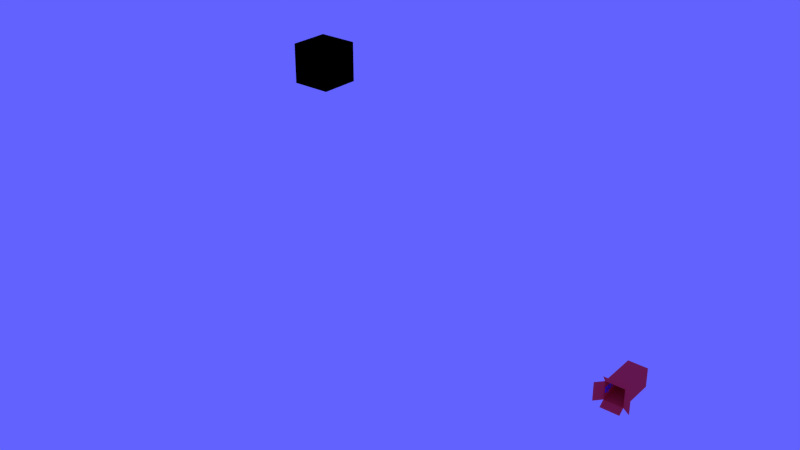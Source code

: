 # Source: James_Candy_Box.blend  (saved by Blender 2.78.0; exported with 4.5.12 LTS)
import bpy
from mathutils import Matrix  # noqa: F401  (used for matrix-valued properties, if any)

bpy.ops.wm.read_factory_settings(use_empty=True)
scene = bpy.context.scene
scene.name = 'Scene'

# ---- collections
col_collection_1 = bpy.data.collections.new('Collection 1'); scene.collection.children.link(col_collection_1)
col_collection_2 = bpy.data.collections.new('Collection 2'); scene.collection.children.link(col_collection_2)
col_collection_2.hide_render = True
col_collection_2.hide_viewport = True

# ---- materials (node trees are filled in below, after node groups)
mat_material_005 = bpy.data.materials.new('Material.005')
mat_material_005.alpha_threshold = 0.0
mat_material_005.use_transparent_shadow = False
mat_material_005.diffuse_color = (0.0, 0.0, 0.0, 1.0)
mat_material_005.roughness = 0.5
mat_material_005.line_color = (0.0, 0.0, 0.0, 1.0)
mat_material_003 = bpy.data.materials.new('Material.003')
mat_material_003.alpha_threshold = 0.0
mat_material_003.use_transparent_shadow = False
mat_material_003.diffuse_color = (1.0, 0.06657, 0.0793, 1.0)
mat_material_003.roughness = 0.5
mat_material_003.line_color = (0.0, 0.0, 0.0, 1.0)
mat_material_004 = bpy.data.materials.new('Material.004')
mat_material_004.alpha_threshold = 0.0
mat_material_004.use_transparent_shadow = False
mat_material_004.diffuse_color = (0.02433, 0.04378, 0.8, 1.0)
mat_material_004.roughness = 0.5
mat_material_004.line_color = (0.0, 0.0, 0.0, 1.0)
mat_material = bpy.data.materials.new('Material')
mat_material.alpha_threshold = 0.0
mat_material.use_transparent_shadow = False
mat_material.diffuse_color = (0.2598, 0.08027, 0.03697, 1.0)
mat_material.roughness = 0.5
mat_material.line_color = (0.0, 0.0, 0.0, 1.0)

# ---- material node trees

# ---- world
world_world = bpy.data.worlds.new('World'); scene.world = world_world
world_world.color = (0.1218, 0.1228, 1.0)
world_world.use_sun_shadow = False
world_world.sun_shadow_jitter_overblur = 0.0
world_world.cycles.sampling_method = 'NONE'
world_world.cycles.sample_map_resolution = 256
world_world.light_settings.ao_factor = 0.314
world_world.light_settings.distance = 2.642

# ---- lights
light_point = bpy.data.lights.new('Point', 'POINT')
light_point.transmission_factor = 0.0
light_point.energy = 104.0
light_point.shadow_buffer_clip_start = 0.5
light_point.shadow_soft_size = 1.0
light_point.shadow_maximum_resolution = 0.006
light_point.use_absolute_resolution = True
light_point.cycles.use_multiple_importance_sampling = False
light_lamp = bpy.data.lights.new('Lamp', 'POINT')
light_lamp.transmission_factor = 0.0
light_lamp.cutoff_distance = 30.0
light_lamp.energy = 100.0
light_lamp.shadow_buffer_clip_start = 1.001
light_lamp.shadow_soft_size = 2.921
light_lamp.shadow_maximum_resolution = 0.006
light_lamp.use_absolute_resolution = True
light_lamp.cycles.use_multiple_importance_sampling = False

# ---- meshes
me_cube_006 = bpy.data.meshes.new('Cube.006')
me_cube_006.from_pydata([(1.0, 1.0, -1.0), (1.0, -1.0, -1.0), (-1.0, -1.0, -1.0), (-1.0, 1.0, -1.0), (1.0, 1.0, 1.0), (1.0, -1.0, 1.0), (-1.0, -1.0, 1.0), (-1.0, 1.0, 1.0)], [], [(0, 1, 2, 3), (4, 7, 6, 5), (0, 4, 5, 1), (1, 5, 6, 2), (2, 6, 7, 3), (4, 0, 3, 7)])
me_cube_006.materials.append(mat_material_005)
me_cube_006.use_remesh_preserve_volume = False
me_cube_006.use_remesh_preserve_attributes = False
me_cube_006.use_mirror_vertex_groups = False
me_cube_006.update()
me_cube_001 = bpy.data.meshes.new('Cube.001')
me_cube_001.from_pydata([(0.6029, -0.5118, -0.6794), (0.6029, -1.705, -0.6794), (-0.5907, -1.705, -0.6794), (-0.5907, -0.5118, -0.6794), (0.6029, -0.5118, 0.5142), (0.6029, -1.705, 0.5142), (-0.5907, -1.705, 0.5142), (-0.5907, -0.5118, 0.5142), (-0.5907, 0.7037, -0.6794), (-0.5907, 0.7037, 0.5142), (0.6029, 0.7037, -0.6794), (0.6029, 0.7037, 0.5142), (-0.9955, -2.163, -0.6794), (-0.9955, -2.163, 0.5142), (1.135, -2.054, -0.6794), (1.135, -2.054, 0.5142), (0.6029, -1.943, 0.9523), (-0.5907, -1.943, 0.9523), (0.6029, -1.705, -0.6794), (-0.5907, -1.705, -0.6794), (-0.5907, -1.705, -0.6794), (0.6029, -1.705, -0.6794), (0.6029, -2.069, -0.9632), (-0.5907, -2.069, -0.9632)], [], [(0, 1, 2, 3), (4, 7, 6, 5), (0, 4, 5, 1), (2, 6, 7, 3), (3, 7, 9, 8), (4, 0, 10, 11), (7, 4, 11, 9), (0, 3, 8, 10), (11, 10, 8, 9), (6, 2, 12, 13), (1, 5, 15, 14), (5, 6, 17, 16), (2, 1, 18, 19), (19, 18, 21, 20), (20, 21, 22, 23)])
me_cube_001.materials.append(mat_material_003)
me_cube_001.use_remesh_preserve_volume = False
me_cube_001.use_remesh_preserve_attributes = False
me_cube_001.use_mirror_vertex_groups = False
me_cube_001.update()
me_cube = bpy.data.meshes.new('Cube')
me_cube.from_pydata([(1.0, -1.0, 1.324), (1.0, -1.0, 3.324), (1.021, 3.003, 1.327), (1.021, 1.003, 1.327), (0.9901, 1.003, 1.327), (0.9901, 3.003, 1.327), (1.021, 3.003, 3.327), (1.021, 1.003, 3.327), (0.9901, 1.003, 3.327), (0.9901, 3.003, 3.327), (0.9901, 8.647, 1.327), (0.9901, 8.647, 3.327), (1.021, 8.647, 1.327), (1.021, 8.647, 3.327), (1.021, 8.647, 5.625), (0.9901, 8.647, 5.625), (1.021, 3.003, 5.625), (0.9901, 3.003, 5.625), (0.9901, 1.003, 5.625), (1.021, 1.003, 5.625), (1.021, -0.9787, 5.625), (0.99, -0.9787, 5.625), (1.021, -0.9787, 3.327), (0.99, -0.9787, 3.327), (1.021, -1.018, 3.327), (0.99, -1.018, 3.327), (0.99, -1.018, 5.625), (1.021, -1.018, 5.625), (0.9901, 8.647, -0.008853), (1.021, 8.647, -0.008853), (1.021, 3.003, -0.008853), (0.9901, 3.003, -0.008853), (0.9901, 1.003, -0.008853), (1.021, 1.003, -0.008853), (1.021, -0.986, -0.008853), (0.9901, -0.986, -0.008853), (1.021, -0.986, 1.327), (0.9901, -0.986, 1.327), (0.9901, -0.9997, 1.327), (1.021, -0.9997, 1.327), (0.9901, -0.9997, -0.008853), (1.021, -0.9997, -0.008853), (1.021, -8.986, 5.625), (0.99, -8.986, 5.625), (1.021, -8.986, 3.327), (0.99, -8.986, 3.327), (0.9901, -0.9997, -0.008853), (1.021, -0.9997, -0.008853), (1.021, -0.9997, 1.327), (0.9901, -0.9997, 1.327), (0.9901, -8.932, 1.327), (1.021, -8.932, 1.327), (0.9901, -8.932, -0.008853), (1.021, -8.932, -0.008853), (1.0, -8.96, 1.324), (1.0, -8.96, 3.324), (-7.905, -8.932, -0.008853), (-7.905, -0.9997, -0.008853), (-7.907, -0.9857, -0.02015), (-7.907, 1.004, -0.02015), (-7.907, 3.004, -0.02015), (-7.905, 8.647, -0.008853), (-10.71, 8.647, -0.008853), (-10.71, 3.003, -0.008853), (-10.71, 1.003, -0.008853), (-10.71, -0.986, -0.008853), (-10.71, -8.932, -0.008853), (-10.71, -0.9997, -0.008853), (-8.505, -1.993, 2.077), (-8.439, -2.471, 2.072), (-8.553, -1.965, 2.039), (-8.477, -2.511, 2.032), (-8.616, -1.947, 2.018), (-8.533, -2.544, 2.011), (-8.58, -2.05, 1.973), (-8.527, -2.434, 1.969), (-8.524, -2.043, 2.004), (-8.471, -2.427, 1.999), (-8.49, -2.039, 2.06), (-8.437, -2.423, 2.055), (-8.476, -2.081, 2.076), (-8.435, -2.379, 2.073), (-8.5, -2.123, 2.037), (-8.47, -2.344, 2.034), (-8.548, -2.155, 2.015), (-8.524, -2.326, 2.013), (-8.538, -2.198, 2.118), (-8.526, -2.284, 2.117), (-8.496, -2.158, 2.118), (-8.474, -2.311, 2.117), (-8.473, -2.098, 2.119), (-8.437, -2.363, 2.116), (-8.476, -2.082, 2.167), (-8.435, -2.38, 2.163), (-8.5, -2.125, 2.201), (-8.47, -2.346, 2.198), (-8.548, -2.158, 2.226), (-8.524, -2.328, 2.224), (-8.58, -2.054, 2.27), (-8.527, -2.438, 2.266), (-8.524, -2.046, 2.236), (-8.471, -2.43, 2.231), (-8.49, -2.04, 2.184), (-8.437, -2.424, 2.18), (-8.505, -1.995, 2.168), (-8.439, -2.472, 2.162), (-8.553, -1.967, 2.203), (-8.477, -2.513, 2.196), (-8.616, -1.95, 2.229), (-8.533, -2.547, 2.221), (-8.63, -1.907, 2.121), (-8.536, -2.589, 2.113), (-8.566, -1.933, 2.121), (-8.481, -2.547, 2.114), (-8.512, -1.977, 2.121), (-8.441, -2.489, 2.114), (-8.504, -1.972, 2.121), (-8.432, -2.492, 2.114), (-8.497, -1.989, 2.172), (-8.43, -2.475, 2.166), (-8.477, -2.039, 2.193), (-8.424, -2.423, 2.188), (-8.462, -2.084, 2.171), (-8.422, -2.374, 2.168), (-8.459, -2.105, 2.119), (-8.425, -2.352, 2.116), (-8.462, -2.083, 2.072), (-8.422, -2.373, 2.069), (-8.465, -2.036, 2.12), (-8.412, -2.42, 2.115), (-8.477, -2.037, 2.051), (-8.424, -2.421, 2.046), (-8.497, -1.988, 2.073), (-8.43, -2.474, 2.067), (-8.548, 1.754, 2.043), (-8.369, 2.211, 2.049), (-8.517, 1.798, 2.022), (-8.375, 2.158, 2.027), (-8.505, 1.792, 2.091), (-8.364, 2.153, 2.096), (-8.492, 1.839, 2.045), (-8.385, 2.111, 2.048), (-8.484, 1.858, 2.092), (-8.393, 2.091, 2.095), (-8.492, 1.838, 2.144), (-8.385, 2.11, 2.147), (-8.518, 1.796, 2.165), (-8.376, 2.157, 2.169), (-8.549, 1.753, 2.142), (-8.369, 2.21, 2.148), (-8.559, 1.739, 2.091), (-8.367, 2.228, 2.097), (-8.565, 1.747, 2.091), (-8.376, 2.227, 2.097), (-8.628, 1.716, 2.09), (-8.401, 2.293, 2.097), (-8.697, 1.706, 2.089), (-8.445, 2.347, 2.098), (-8.674, 1.742, 2.198), (-8.453, 2.302, 2.205), (-8.608, 1.744, 2.172), (-8.407, 2.257, 2.179), (-8.555, 1.76, 2.138), (-8.379, 2.209, 2.144), (-8.53, 1.801, 2.156), (-8.388, 2.162, 2.161), (-8.562, 1.813, 2.208), (-8.421, 2.174, 2.212), (-8.615, 1.833, 2.242), (-8.473, 2.194, 2.246), (-8.559, 1.928, 2.2), (-8.496, 2.088, 2.202), (-8.52, 1.885, 2.174), (-8.438, 2.093, 2.177), (-8.506, 1.838, 2.139), (-8.396, 2.119, 2.143), (-8.499, 1.855, 2.092), (-8.402, 2.103, 2.095), (-8.507, 1.918, 2.093), (-8.45, 2.062, 2.095), (-8.539, 1.967, 2.093), (-8.507, 2.047, 2.094), (-8.558, 1.93, 1.989), (-8.495, 2.09, 1.991), (-8.519, 1.887, 2.01), (-8.437, 2.095, 2.013), (-8.506, 1.839, 2.049), (-8.395, 2.12, 2.052), (-8.529, 1.803, 2.031), (-8.388, 2.163, 2.036), (-8.561, 1.816, 1.975), (-8.419, 2.176, 1.98), (-8.613, 1.836, 1.945), (-8.471, 2.197, 1.949), (-8.672, 1.744, 1.987), (-8.452, 2.305, 1.994), (-8.607, 1.746, 2.009), (-8.406, 2.258, 2.015), (-8.555, 1.761, 2.048), (-8.378, 2.21, 2.053), (-10.65, 8.647, 1.327), (-10.65, 8.647, -0.008853), (-10.65, 8.647, 3.327), (-10.65, 8.647, 5.625), (-17.08, -8.932, -0.008853), (-17.08, -0.9997, -0.008853), (-17.08, 1.003, -0.008853), (-17.08, -0.986, -0.008853), (-17.08, 3.003, -0.008853), (-17.08, 8.647, -0.008853), (-16.98, 8.647, 3.327), (-16.98, 8.647, 1.327), (-16.98, 8.647, 5.625), (-16.98, 8.647, -0.008853), (0.9901, -8.932, 1.327), (0.9901, -8.932, -0.008853), (-17.01, -8.932, 1.327), (-17.01, -8.932, -0.008853), (-17.0, -8.96, 1.324), (-17.0, -8.96, 3.324), (-17.01, -8.986, 5.625), (-17.01, -8.986, 3.327), (-7.882, -0.986, -0.008853), (-7.882, -0.9997, -0.008853), (-17.03, -0.986, -0.008853), (-17.03, -0.9997, -0.008853), (-10.65, -9.087, 5.625), (-16.98, -9.087, 5.625), (0.9901, -9.087, 5.625)], [], [(2, 6, 7, 3), (3, 7, 8, 4), (4, 8, 9, 5), (5, 9, 11, 10), (6, 2, 12, 13), (10, 11, 13, 12), (13, 11, 15, 14), (6, 13, 14, 16), (11, 9, 17, 15), (9, 8, 18, 17), (7, 6, 16, 19), (17, 16, 14, 15), (16, 17, 18, 19), (19, 18, 21, 20), (7, 19, 20, 22), (18, 8, 23, 21), (8, 7, 22, 23), (23, 22, 24, 25), (21, 23, 25, 26), (22, 20, 27, 24), (20, 21, 26, 27), (10, 12, 29, 28), (12, 2, 30, 29), (5, 10, 28, 31), (4, 5, 31, 32), (2, 3, 33, 30), (30, 31, 28, 29), (32, 31, 30, 33), (32, 33, 34, 35), (33, 3, 36, 34), (4, 32, 35, 37), (3, 4, 37, 36), (36, 37, 38, 39), (37, 35, 40, 38), (34, 36, 39, 41), (35, 34, 41, 40), (27, 26, 43, 42), (24, 27, 42, 44), (26, 25, 45, 43), (25, 24, 44, 45), (45, 44, 42, 43), (40, 41, 47, 46), (41, 39, 48, 47), (38, 40, 46, 49), (39, 38, 49, 48), (48, 49, 50, 51), (49, 46, 52, 50), (47, 48, 51, 53), (46, 47, 53, 52), (51, 50, 52, 53), (1, 0, 54, 55), (46, 52, 56, 57), (35, 32, 59, 58), (31, 32, 59, 60), (28, 31, 60, 61), (61, 60, 63, 62), (60, 59, 64, 63), (58, 59, 64, 65), (57, 56, 66, 67), (114, 68, 70, 112), (71, 69, 115, 113), (112, 70, 72, 110), (73, 71, 113, 111), (70, 76, 74, 72), (75, 77, 71, 73), (68, 78, 76, 70), (77, 79, 69, 71), (78, 80, 82, 76), (83, 81, 79, 77), (76, 82, 84, 74), (85, 83, 77, 75), (82, 88, 86, 84), (87, 89, 83, 85), (80, 90, 88, 82), (89, 91, 81, 83), (90, 92, 94, 88), (95, 93, 91, 89), (88, 94, 96, 86), (97, 95, 89, 87), (94, 100, 98, 96), (99, 101, 95, 97), (92, 102, 100, 94), (101, 103, 93, 95), (102, 104, 106, 100), (107, 105, 103, 101), (100, 106, 108, 98), (109, 107, 101, 99), (106, 112, 110, 108), (111, 113, 107, 109), (104, 114, 112, 106), (113, 115, 105, 107), (114, 104, 118, 116), (119, 105, 115, 117), (104, 102, 120, 118), (121, 103, 105, 119), (102, 92, 122, 120), (123, 93, 103, 121), (92, 90, 124, 122), (125, 91, 93, 123), (90, 80, 126, 124), (127, 81, 91, 125), (80, 78, 130, 126), (131, 79, 81, 127), (78, 68, 132, 130), (133, 69, 79, 131), (68, 114, 116, 132), (117, 115, 69, 133), (128, 132, 116), (117, 133, 129), (130, 132, 128), (129, 133, 131), (128, 126, 130), (131, 127, 129), (128, 124, 126), (127, 125, 129), (128, 122, 124), (125, 123, 129), (128, 120, 122), (123, 121, 129), (128, 118, 120), (121, 119, 129), (128, 116, 118), (119, 117, 129), (148, 150, 138), (139, 151, 149), (146, 148, 138), (139, 149, 147), (144, 146, 138), (139, 147, 145), (142, 144, 138), (139, 145, 143), (140, 142, 138), (139, 143, 141), (136, 140, 138), (139, 141, 137), (138, 134, 136), (137, 135, 139), (150, 134, 138), (139, 135, 151), (150, 152, 198, 134), (199, 153, 151, 135), (134, 198, 188, 136), (189, 199, 135, 137), (136, 188, 186, 140), (187, 189, 137, 141), (140, 186, 176, 142), (177, 187, 141, 143), (142, 176, 174, 144), (175, 177, 143, 145), (144, 174, 164, 146), (165, 175, 145, 147), (146, 164, 162, 148), (163, 165, 147, 149), (148, 162, 152, 150), (153, 163, 149, 151), (154, 152, 162, 160), (163, 153, 155, 161), (156, 154, 160, 158), (161, 155, 157, 159), (158, 160, 166, 168), (167, 161, 159, 169), (160, 162, 164, 166), (165, 163, 161, 167), (166, 164, 174, 172), (175, 165, 167, 173), (168, 166, 172, 170), (173, 167, 169, 171), (170, 172, 178, 180), (179, 173, 171, 181), (172, 174, 176, 178), (177, 175, 173, 179), (178, 176, 186, 184), (187, 177, 179, 185), (180, 178, 184, 182), (185, 179, 181, 183), (182, 184, 190, 192), (191, 185, 183, 193), (184, 186, 188, 190), (189, 187, 185, 191), (190, 188, 198, 196), (199, 189, 191, 197), (192, 190, 196, 194), (197, 191, 193, 195), (194, 196, 154, 156), (155, 197, 195, 157), (196, 198, 152, 154), (153, 199, 197, 155), (28, 10, 200, 201), (11, 15, 203, 202), (11, 10, 200, 202), (67, 66, 204, 205), (65, 64, 206, 207), (63, 64, 206, 208), (62, 63, 208, 209), (202, 200, 211, 210), (202, 203, 212, 210), (201, 200, 211, 213), (52, 50, 214, 215), (215, 214, 216, 217), (55, 54, 218, 219), (45, 43, 220, 221), (35, 40, 223, 222), (222, 223, 225, 224), (212, 203, 226, 227), (203, 15, 228, 226)])
me_cube.materials.append(mat_material)
me_cube.use_remesh_preserve_volume = False
me_cube.use_remesh_preserve_attributes = False
me_cube.use_mirror_vertex_groups = False
me_cube.update()

# ---- curves / text
txt_ff = bpy.data.curves.new('ff', 'FONT')
txt_ff.dimensions = '2D'
txt_ff.body = 'Drip Drops'
txt_ff.materials.append(mat_material_004)
txt_ff.use_path_clamp = True
txt_ff.bevel_resolution = 0
txt_ff.bevel_depth = 0.048
txt_ff.family = '2'

# ---- objects
ob_cube_006 = bpy.data.objects.new('Cube.006', me_cube_006)
ob_empty_001 = bpy.data.objects.new('Empty.001', None)
ob_point = bpy.data.objects.new('Point', light_point)
ob_cube_001 = bpy.data.objects.new('Cube.001', me_cube_001)
ob_text = bpy.data.objects.new('Text', txt_ff)
ob_lamp = bpy.data.objects.new('Lamp', light_lamp)
ob_cube = bpy.data.objects.new('Cube', me_cube)

# ---- transforms, parenting, visibility, modifiers, constraints
ob_cube_006.location = (-9.929, 1.979, 15.75)
ob_cube_006.scale = (1.194, 1.194, 1.194)
ob_cube_006.lineart.crease_threshold = 0.0
ob_empty_001.location = (10.96, 4.278, 2.525)
ob_empty_001.empty_image_offset = (0.0, 0.0)
ob_empty_001.lineart.crease_threshold = 0.0
ob_point.location = (6.362, 3.376, 2.461)
ob_point.lineart.crease_threshold = 0.0
ob_cube_001.location = (11.21, 2.634, 2.639)
ob_cube_001.rotation_euler = (0.01906, 0.0001838, 0.0003229)
ob_cube_001.color = (0.9645, 1.0, 0.08155, 1.0)
ob_cube_001.lineart.crease_threshold = 0.0
ob_text.parent = ob_cube_001
ob_text.matrix_parent_inverse = Matrix(((1.0, 0.0, 0.0, -11.21), (-1.49e-08, 1.0, 0.0, -2.634), (0.0, 0.0, 1.0, -2.639), (0.0, 0.0, 0.0, 1.0)))
ob_text.location = (10.61, 3.142, 2.326)
ob_text.rotation_euler = (1.571, -2.98e-08, -1.571)
ob_text.scale = (0.4505, 0.7921, 0.4505)
ob_text.lineart.crease_threshold = 0.0
ob_lamp.location = (-1.263, -0.001416, 2.294)
ob_lamp.rotation_euler = (0.6503, 0.05522, 1.866)
ob_lamp.lock_rotations_4d = False
ob_lamp.empty_display_type = 'ARROWS'
ob_lamp.color = (0.0, 0.0, 0.0, 0.0)
ob_lamp.lineart.crease_threshold = 0.0
ob_cube.location = (0.0, 0.0, 0.0)
ob_cube.lock_rotations_4d = False
ob_cube.empty_display_type = 'ARROWS'
ob_cube.lineart.crease_threshold = 0.0

# ---- collection membership
col_collection_1.objects.link(ob_cube_006)
col_collection_1.objects.link(ob_empty_001)
col_collection_1.objects.link(ob_point)
col_collection_1.objects.link(ob_cube_001)
col_collection_1.objects.link(ob_text)
col_collection_1.objects.link(ob_lamp)
col_collection_2.objects.link(ob_cube)

# ---- scene / render settings (as saved in the file)
scene.frame_start = 1; scene.frame_end = 716; scene.frame_set(54)
scene.render.engine = 'BLENDER_EEVEE_NEXT'
scene.render.image_settings.color_mode = 'RGB'
scene.render.image_settings.compression = 90
scene.render.resolution_percentage = 50
scene.render.dither_intensity = 0.0
scene.render.bake_margin = 2
scene.render.bake_bias = 0.0
scene.cycles.use_denoising = False
scene.cycles.samples = 10
scene.cycles.sampling_pattern = 'TABULATED_SOBOL'
scene.cycles.light_sampling_threshold = 0.0
scene.cycles.use_adaptive_sampling = False
scene.cycles.use_light_tree = False
scene.cycles.blur_glossy = 0.0
scene.cycles.volume_bounces = 1
scene.cycles.pixel_filter_type = 'GAUSSIAN'
scene.cycles.sample_clamp_indirect = 0.0
scene.view_settings.view_transform = 'Standard'
bpy.context.view_layer.update()

# ---- added for rendering (the .blend has no active camera): camera
cam_auto = bpy.data.cameras.new('AutoCamera')
cam_auto.lens = 50.0
cam_auto.sensor_width = 36.0
cam_auto.clip_end = 1000.0
ob_auto_camera = bpy.data.objects.new('AutoCamera', cam_auto)
scene.collection.objects.link(ob_auto_camera)
ob_auto_camera.location = (33.0854, -42.766, 36.8284)
ob_auto_camera.rotation_euler = (1.09748, -7.21219e-08, 0.694738)
scene.camera = ob_auto_camera
bpy.context.view_layer.update()
